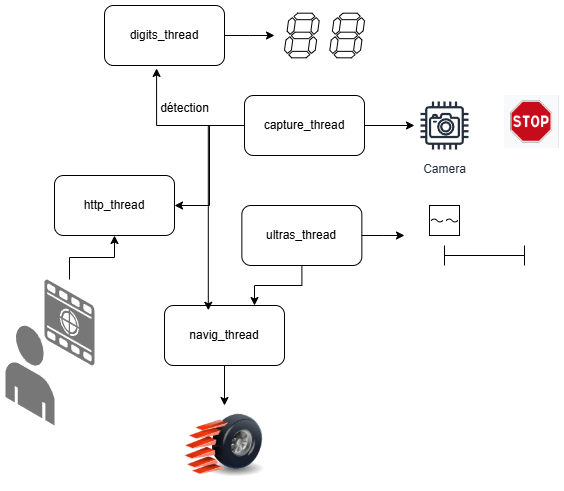

The diagram above was exported from draw.io. Its source (the exported page's mxGraphModel, read from the mxfile embedded in the PNG):
<mxGraphModel dx="1497" dy="1005" grid="1" gridSize="10" guides="1" tooltips="1" connect="1" arrows="1" fold="1" page="0" pageScale="1" pageWidth="827" pageHeight="1169" math="0" shadow="0">
  <root>
    <mxCell id="0" />
    <mxCell id="1" parent="0" />
    <mxCell id="FZkSkX_6C-A-Xz9zNAa2-15" style="edgeStyle=orthogonalEdgeStyle;rounded=0;orthogonalLoop=1;jettySize=auto;html=1;exitX=1;exitY=0.5;exitDx=0;exitDy=0;" edge="1" parent="1" source="FZkSkX_6C-A-Xz9zNAa2-1" target="FZkSkX_6C-A-Xz9zNAa2-2">
      <mxGeometry relative="1" as="geometry" />
    </mxCell>
    <mxCell id="FZkSkX_6C-A-Xz9zNAa2-24" style="edgeStyle=orthogonalEdgeStyle;rounded=0;orthogonalLoop=1;jettySize=auto;html=1;entryX=1;entryY=0.5;entryDx=0;entryDy=0;" edge="1" parent="1" source="FZkSkX_6C-A-Xz9zNAa2-1" target="FZkSkX_6C-A-Xz9zNAa2-4">
      <mxGeometry relative="1" as="geometry" />
    </mxCell>
    <mxCell id="FZkSkX_6C-A-Xz9zNAa2-1" value="capture_thread" style="rounded=1;whiteSpace=wrap;html=1;" vertex="1" parent="1">
      <mxGeometry x="90" y="140" width="120" height="60" as="geometry" />
    </mxCell>
    <mxCell id="FZkSkX_6C-A-Xz9zNAa2-2" value="Camera" style="sketch=0;outlineConnect=0;fontColor=#232F3E;gradientColor=none;strokeColor=#232F3E;fillColor=#ffffff;dashed=0;verticalLabelPosition=bottom;verticalAlign=top;align=center;html=1;fontSize=12;fontStyle=0;aspect=fixed;shape=mxgraph.aws4.resourceIcon;resIcon=mxgraph.aws4.camera;" vertex="1" parent="1">
      <mxGeometry x="260" y="140" width="60" height="60" as="geometry" />
    </mxCell>
    <mxCell id="FZkSkX_6C-A-Xz9zNAa2-11" style="edgeStyle=orthogonalEdgeStyle;rounded=0;orthogonalLoop=1;jettySize=auto;html=1;" edge="1" parent="1" source="FZkSkX_6C-A-Xz9zNAa2-3">
      <mxGeometry relative="1" as="geometry">
        <mxPoint x="120" y="80" as="targetPoint" />
      </mxGeometry>
    </mxCell>
    <mxCell id="FZkSkX_6C-A-Xz9zNAa2-3" value="digits_thread" style="rounded=1;whiteSpace=wrap;html=1;" vertex="1" parent="1">
      <mxGeometry x="-50" y="50" width="120" height="60" as="geometry" />
    </mxCell>
    <mxCell id="FZkSkX_6C-A-Xz9zNAa2-4" value="http_thread" style="rounded=1;whiteSpace=wrap;html=1;" vertex="1" parent="1">
      <mxGeometry x="-100" y="220" width="120" height="60" as="geometry" />
    </mxCell>
    <mxCell id="FZkSkX_6C-A-Xz9zNAa2-19" style="edgeStyle=orthogonalEdgeStyle;rounded=0;orthogonalLoop=1;jettySize=auto;html=1;" edge="1" parent="1" source="FZkSkX_6C-A-Xz9zNAa2-5">
      <mxGeometry relative="1" as="geometry">
        <mxPoint x="250" y="280" as="targetPoint" />
      </mxGeometry>
    </mxCell>
    <mxCell id="FZkSkX_6C-A-Xz9zNAa2-29" style="edgeStyle=orthogonalEdgeStyle;rounded=0;orthogonalLoop=1;jettySize=auto;html=1;entryX=0.75;entryY=0;entryDx=0;entryDy=0;" edge="1" parent="1" source="FZkSkX_6C-A-Xz9zNAa2-5" target="FZkSkX_6C-A-Xz9zNAa2-6">
      <mxGeometry relative="1" as="geometry" />
    </mxCell>
    <mxCell id="FZkSkX_6C-A-Xz9zNAa2-5" value="ultras_thread" style="rounded=1;whiteSpace=wrap;html=1;" vertex="1" parent="1">
      <mxGeometry x="87.35" y="250" width="120" height="60" as="geometry" />
    </mxCell>
    <mxCell id="FZkSkX_6C-A-Xz9zNAa2-22" style="edgeStyle=orthogonalEdgeStyle;rounded=0;orthogonalLoop=1;jettySize=auto;html=1;" edge="1" parent="1" source="FZkSkX_6C-A-Xz9zNAa2-6" target="FZkSkX_6C-A-Xz9zNAa2-7">
      <mxGeometry relative="1" as="geometry" />
    </mxCell>
    <mxCell id="FZkSkX_6C-A-Xz9zNAa2-6" value="navig_thread" style="rounded=1;whiteSpace=wrap;html=1;" vertex="1" parent="1">
      <mxGeometry x="10" y="350" width="120" height="60" as="geometry" />
    </mxCell>
    <mxCell id="FZkSkX_6C-A-Xz9zNAa2-7" value="" style="image;html=1;image=img/lib/clip_art/general/Tire_128x128.png" vertex="1" parent="1">
      <mxGeometry x="30" y="450" width="80" height="80" as="geometry" />
    </mxCell>
    <mxCell id="FZkSkX_6C-A-Xz9zNAa2-9" value="" style="verticalLabelPosition=bottom;shadow=0;dashed=0;align=center;html=1;verticalAlign=top;shape=mxgraph.electrical.opto_electronics.7_segment_display;pointerEvents=1;" vertex="1" parent="1">
      <mxGeometry x="130" y="57.67999999999999" width="34.7" height="44.64" as="geometry" />
    </mxCell>
    <mxCell id="FZkSkX_6C-A-Xz9zNAa2-10" value="" style="verticalLabelPosition=bottom;shadow=0;dashed=0;align=center;html=1;verticalAlign=top;shape=mxgraph.electrical.opto_electronics.7_segment_display;pointerEvents=1;" vertex="1" parent="1">
      <mxGeometry x="175.3" y="57.67999999999999" width="34.7" height="44.64" as="geometry" />
    </mxCell>
    <mxCell id="FZkSkX_6C-A-Xz9zNAa2-12" style="edgeStyle=orthogonalEdgeStyle;rounded=0;orthogonalLoop=1;jettySize=auto;html=1;entryX=0.434;entryY=1.049;entryDx=0;entryDy=0;entryPerimeter=0;" edge="1" parent="1" source="FZkSkX_6C-A-Xz9zNAa2-1" target="FZkSkX_6C-A-Xz9zNAa2-3">
      <mxGeometry relative="1" as="geometry" />
    </mxCell>
    <mxCell id="FZkSkX_6C-A-Xz9zNAa2-13" value="détection" style="text;html=1;align=center;verticalAlign=middle;resizable=0;points=[];autosize=1;strokeColor=none;fillColor=none;" vertex="1" parent="1">
      <mxGeometry x="-5" y="138" width="70" height="30" as="geometry" />
    </mxCell>
    <mxCell id="FZkSkX_6C-A-Xz9zNAa2-16" value="" style="verticalLabelPosition=bottom;align=center;outlineConnect=0;dashed=0;html=1;verticalAlign=top;shape=mxgraph.pid.flow_sensors.ultrasonic;" vertex="1" parent="1">
      <mxGeometry x="275" y="250" width="30" height="30" as="geometry" />
    </mxCell>
    <mxCell id="FZkSkX_6C-A-Xz9zNAa2-17" value="" style="shape=crossbar;whiteSpace=wrap;html=1;rounded=1;" vertex="1" parent="1">
      <mxGeometry x="290" y="290" width="80" height="20" as="geometry" />
    </mxCell>
    <mxCell id="FZkSkX_6C-A-Xz9zNAa2-23" style="edgeStyle=orthogonalEdgeStyle;rounded=0;orthogonalLoop=1;jettySize=auto;html=1;exitX=0;exitY=0.5;exitDx=0;exitDy=0;entryX=0.365;entryY=0.079;entryDx=0;entryDy=0;entryPerimeter=0;" edge="1" parent="1" source="FZkSkX_6C-A-Xz9zNAa2-1" target="FZkSkX_6C-A-Xz9zNAa2-6">
      <mxGeometry relative="1" as="geometry" />
    </mxCell>
    <mxCell id="FZkSkX_6C-A-Xz9zNAa2-27" style="edgeStyle=orthogonalEdgeStyle;rounded=0;orthogonalLoop=1;jettySize=auto;html=1;entryX=0.5;entryY=1;entryDx=0;entryDy=0;" edge="1" parent="1" source="FZkSkX_6C-A-Xz9zNAa2-25" target="FZkSkX_6C-A-Xz9zNAa2-4">
      <mxGeometry relative="1" as="geometry" />
    </mxCell>
    <mxCell id="FZkSkX_6C-A-Xz9zNAa2-25" value="" style="verticalLabelPosition=bottom;html=1;verticalAlign=top;strokeWidth=1;align=center;outlineConnect=0;dashed=0;outlineConnect=0;shape=mxgraph.aws3d.image;strokeColor=none;fillColor=#777777;aspect=fixed;" vertex="1" parent="1">
      <mxGeometry x="-110" y="324" width="50" height="86" as="geometry" />
    </mxCell>
    <mxCell id="FZkSkX_6C-A-Xz9zNAa2-26" value="" style="verticalLabelPosition=bottom;html=1;verticalAlign=top;strokeWidth=1;align=center;outlineConnect=0;dashed=0;outlineConnect=0;shape=mxgraph.aws3d.end_user;strokeColor=none;fillColor=#777777;aspect=fixed;" vertex="1" parent="1">
      <mxGeometry x="-149" y="369.54" width="49" height="100.46" as="geometry" />
    </mxCell>
    <mxCell id="FZkSkX_6C-A-Xz9zNAa2-28" value="" style="shape=image;verticalLabelPosition=bottom;labelBackgroundColor=default;verticalAlign=top;aspect=fixed;imageAspect=0;image=data:image/png,(base64 omitted: 8312 chars);" vertex="1" parent="1">
      <mxGeometry x="350" y="140" width="55" height="53.1" as="geometry" />
    </mxCell>
  </root>
</mxGraphModel>